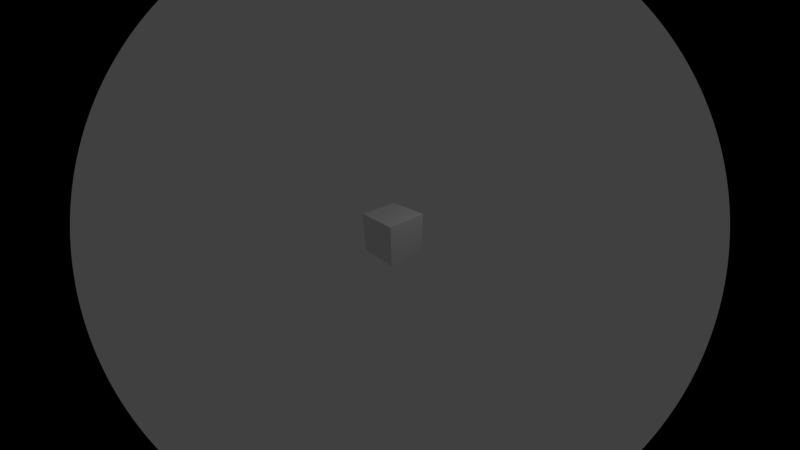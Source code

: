 # Source: demo.blend  (saved by Blender 2.58.0; exported with 4.5.12 LTS)
import bpy
from mathutils import Matrix  # noqa: F401  (used for matrix-valued properties, if any)

bpy.ops.wm.read_factory_settings(use_empty=True)
scene = bpy.context.scene
scene.name = 'Scene'

# ---- collections
col_collection_1 = bpy.data.collections.new('Collection 1'); scene.collection.children.link(col_collection_1)

# ---- materials (node trees are filled in below, after node groups)
mat_material = bpy.data.materials.new('Material')
mat_material.alpha_threshold = 0.0
mat_material.use_transparent_shadow = False
mat_material.roughness = 0.5
mat_material.line_color = (0.0, 0.0, 0.0, 1.0)

# ---- material node trees

# ---- world
world_world = bpy.data.worlds.new('World'); scene.world = world_world
world_world.color = (0.05088, 0.05088, 0.05088)
world_world.use_sun_shadow = False
world_world.sun_shadow_jitter_overblur = 0.0
world_world.cycles.sampling_method = 'MANUAL'
world_world.cycles.sample_map_resolution = 256

# ---- cameras
cam_camera = bpy.data.cameras.new('Camera')
cam_camera.type = 'PANO'
cam_camera.passepartout_alpha = 1.0
cam_camera.clip_end = 100.0
cam_camera.lens = 35.0
cam_camera.ortho_scale = 7.314
cam_camera.display_size = 2.0
cam_camera.show_passepartout = False
cam_camera.lens_unit = 'FOV'
cam_camera.dof.focus_distance = 0.0
cam_camera.dof.aperture_fstop = 128.0

# ---- lights
light_lamp = bpy.data.lights.new('Lamp', 'POINT')
light_lamp.transmission_factor = 0.0
light_lamp.cutoff_distance = 30.0
light_lamp.energy = 100.0
light_lamp.shadow_buffer_clip_start = 1.001
light_lamp.shadow_soft_size = 1.0
light_lamp.shadow_maximum_resolution = 0.006
light_lamp.use_absolute_resolution = True
light_lamp.cycles.use_multiple_importance_sampling = False

# ---- meshes
me_cube = bpy.data.meshes.new('Cube')
me_cube.from_pydata([(1.0, 1.0, -1.0), (1.0, -1.0, -1.0), (-1.0, -1.0, -1.0), (-1.0, 1.0, -1.0), (1.0, 1.0, 1.0), (1.0, -1.0, 1.0), (-1.0, -1.0, 1.0), (-1.0, 1.0, 1.0)], [], [(0, 1, 2, 3), (4, 7, 6, 5), (0, 4, 5, 1), (1, 5, 6, 2), (2, 6, 7, 3), (4, 0, 3, 7)])
me_cube.materials.append(mat_material)
me_cube.use_remesh_preserve_volume = False
me_cube.use_remesh_preserve_attributes = False
me_cube.use_mirror_vertex_groups = False
me_cube.update()

# ---- objects
ob_cube = bpy.data.objects.new('Cube', me_cube)
ob_lamp = bpy.data.objects.new('Lamp', light_lamp)
ob_camera = bpy.data.objects.new('Camera', cam_camera)

# ---- transforms, parenting, visibility, modifiers, constraints
ob_cube.location = (0.0, 0.0, 0.0)
ob_cube.lock_rotations_4d = False
ob_cube.empty_display_type = 'ARROWS'
ob_cube.lineart.crease_threshold = 0.0
ob_lamp.location = (4.076, 1.005, 5.904)
ob_lamp.rotation_euler = (0.6503, 0.05522, 1.866)
ob_lamp.lock_rotations_4d = False
ob_lamp.empty_display_type = 'ARROWS'
ob_lamp.color = (0.0, 0.0, 0.0, 0.0)
ob_lamp.lineart.crease_threshold = 0.0
ob_camera.location = (7.481, -6.508, 5.344)
ob_camera.rotation_euler = (1.109, 0.01082, 0.8149)
ob_camera.lock_rotations_4d = False
ob_camera.empty_display_type = 'ARROWS'
ob_camera.color = (0.0, 0.0, 0.0, 0.0)
ob_camera.display_type = 'WIRE'
ob_camera.lineart.crease_threshold = 0.0

# ---- collection membership
col_collection_1.objects.link(ob_cube)
col_collection_1.objects.link(ob_lamp)
col_collection_1.objects.link(ob_camera)

# ---- scene / render settings (as saved in the file)
scene.camera = ob_camera
scene.frame_start = 1; scene.frame_end = 250; scene.frame_set(1)
scene.render.engine = 'BLENDER_EEVEE_NEXT'
scene.render.image_settings.color_mode = 'RGB'
scene.render.image_settings.compression = 90
scene.render.dither_intensity = 0.0
scene.render.bake_margin = 0
scene.render.bake_bias = 0.0
scene.cycles.use_denoising = False
scene.cycles.samples = 10
scene.cycles.sampling_pattern = 'TABULATED_SOBOL'
scene.cycles.light_sampling_threshold = 0.0
scene.cycles.use_adaptive_sampling = False
scene.cycles.use_light_tree = False
scene.cycles.blur_glossy = 0.0
scene.cycles.volume_bounces = 1
scene.cycles.pixel_filter_type = 'GAUSSIAN'
scene.cycles.sample_clamp_indirect = 0.0
scene.view_settings.view_transform = 'Standard'
bpy.context.view_layer.update()
